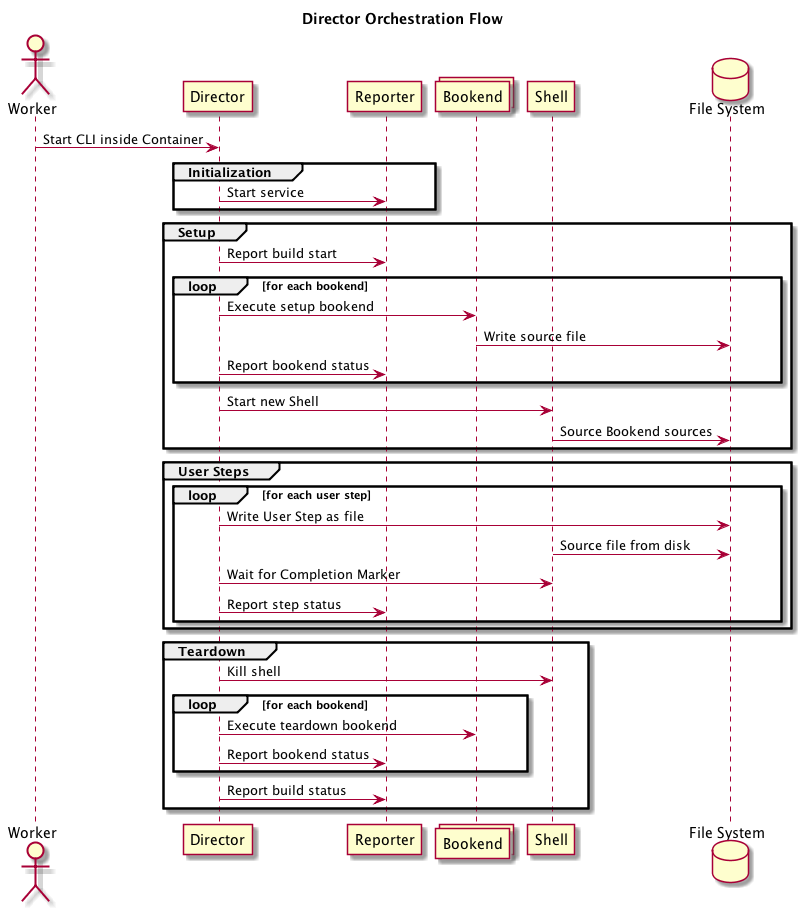

The diagram above was rendered by PlantUML. Its source (embedded in the PNG):
@startuml

title Director Orchestration Flow

actor Worker
participant Director
participant Reporter
collections Bookend
participant Shell
database "File System" as FS

Worker -> Director: Start CLI inside Container

group Initialization
    Director -> Reporter: Start service
end

group Setup
    Director -> Reporter: Report build start
    loop for each bookend
        Director -> Bookend: Execute setup bookend
        Bookend -> FS: Write source file
        Director -> Reporter: Report bookend status
    end
    Director -> Shell: Start new Shell
    Shell -> FS: Source Bookend sources
end

group User Steps
    loop for each user step
        Director -> FS: Write User Step as file
        Shell -> FS: Source file from disk
        Director -> Shell: Wait for Completion Marker
        Director -> Reporter: Report step status
    end
end

group Teardown
    Director -> Shell: Kill shell
    loop for each bookend
        Director -> Bookend: Execute teardown bookend
        Director -> Reporter: Report bookend status
    end
    Director -> Reporter: Report build status
end

@enduml